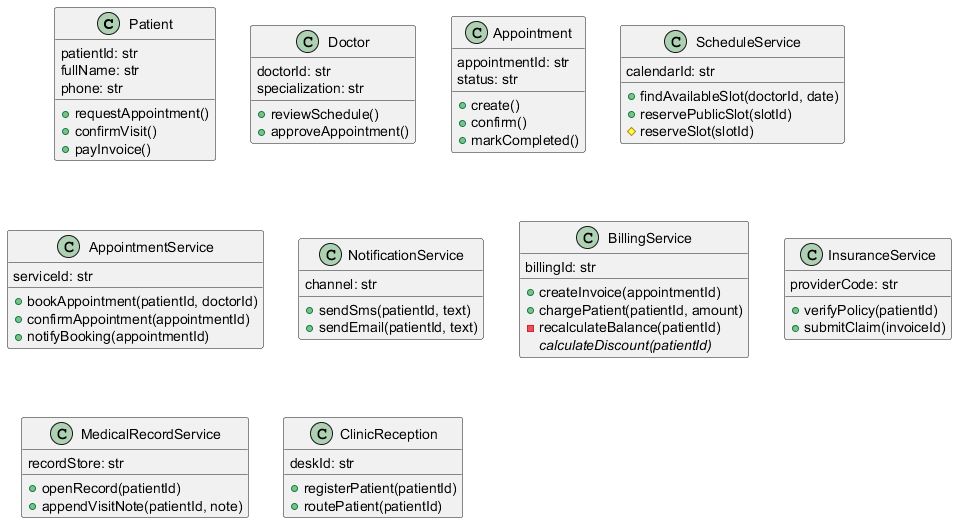

The diagram above was rendered by PlantUML. Its source (embedded in the PNG):
@startuml
class Patient {
  patientId: str
  fullName: str
  phone: str
  +requestAppointment()
  +confirmVisit()
  +payInvoice()
}

class Doctor {
  doctorId: str
  specialization: str
  +reviewSchedule()
  +approveAppointment()
}

class Appointment {
  appointmentId: str
  status: str
  +create()
  +confirm()
  +markCompleted()
}

class ScheduleService {
  calendarId: str
  +findAvailableSlot(doctorId, date)
  +reservePublicSlot(slotId)
  #reserveSlot(slotId)
}

class AppointmentService {
  serviceId: str
  +bookAppointment(patientId, doctorId)
  +confirmAppointment(appointmentId)
  +notifyBooking(appointmentId)
}

class NotificationService {
  channel: str
  +sendSms(patientId, text)
  +sendEmail(patientId, text)
}

class BillingService {
  billingId: str
  +createInvoice(appointmentId)
  +chargePatient(patientId, amount)
  -recalculateBalance(patientId)
  {abstract} calculateDiscount(patientId)
}

class InsuranceService {
  providerCode: str
  +verifyPolicy(patientId)
  +submitClaim(invoiceId)
}

class MedicalRecordService {
  recordStore: str
  +openRecord(patientId)
  +appendVisitNote(patientId, note)
}

class ClinicReception {
  deskId: str
  +registerPatient(patientId)
  +routePatient(patientId)
}
@enduml